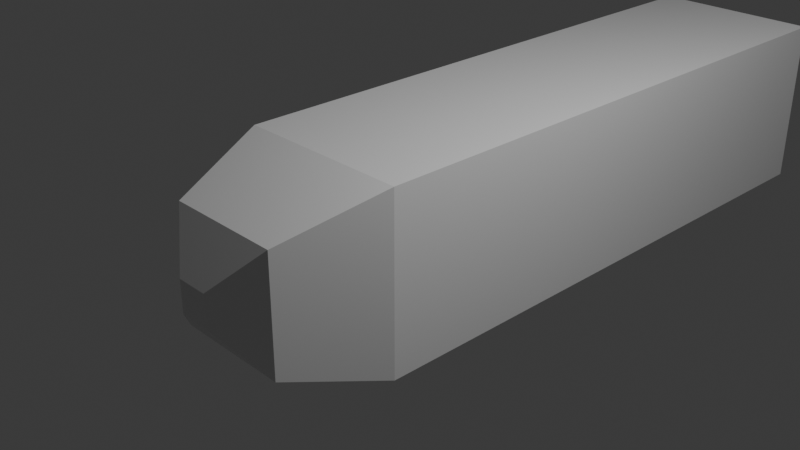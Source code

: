# Source: bullet.blend  (saved by Blender 5.0.118; exported with 4.5.12 LTS)
import bpy
from mathutils import Matrix  # noqa: F401  (used for matrix-valued properties, if any)

bpy.ops.wm.read_factory_settings(use_empty=True)
scene = bpy.context.scene
scene.name = 'Scene'

# ---- collections
col_collection = bpy.data.collections.new('Collection'); scene.collection.children.link(col_collection)

# ---- materials (node trees are filled in below, after node groups)
mat_material = bpy.data.materials.new('Material')
mat_material.alpha_threshold = 0.0
mat_material.use_backface_culling_lightprobe_volume = False
mat_material.roughness = 0.5
mat_material.line_color = (0.0, 0.0, 0.0, 1.0)

# ---- material node trees
mat_material.use_nodes = True; mat_material.node_tree.nodes.clear()
_N = mat_material.node_tree.nodes; _L = mat_material.node_tree.links
n0 = _N.new('ShaderNodeOutputMaterial'); n0.name = 'Material Output'; n0.location = (200, 100)
n1 = _N.new('ShaderNodeBsdfPrincipled'); n1.name = 'Principled BSDF'; n1.location = (-200, 100)
_L.new(n1.outputs[0], n0.inputs[0])
n0.is_active_output = True

# ---- world
world_world = bpy.data.worlds.new('World'); scene.world = world_world
world_world.use_nodes = True; world_world.node_tree.nodes.clear()
_N = world_world.node_tree.nodes; _L = world_world.node_tree.links
n0 = _N.new('ShaderNodeOutputWorld'); n0.name = 'World Output'; n0.location = (200, 100)
n1 = _N.new('ShaderNodeBackground'); n1.name = 'Background'; n1.location = (-200, 100)
n1.inputs[0].default_value = (0.05088, 0.05088, 0.05088, 1.0)
_L.new(n1.outputs[0], n0.inputs[0])
n0.is_active_output = True
world_world.color = (0.05088, 0.05088, 0.05088)
world_world.sun_shadow_jitter_overblur = 0.0

# ---- cameras
cam_camera = bpy.data.cameras.new('Camera')
cam_camera.clip_end = 100.0
cam_camera.ortho_scale = 7.314

# ---- lights
light_light = bpy.data.lights.new('Light', 'POINT')
light_light.energy = 1000.0
light_light.shadow_soft_size = 0.1

# ---- meshes
me_cube = bpy.data.meshes.new('Cube')
me_cube.from_pydata([(1.0, 6.0, 1.0), (1.0, 6.0, -1.0), (-1.0, 6.0, 1.0), (-1.0, 6.0, -1.0), (-1.0, -1.0, -1.0), (-1.0, -1.0, 1.0), (1.0, -1.0, 1.0), (1.0, -1.0, -1.0), (0.661, -2.123, 0.661), (0.1815, -2.479, 0.1815), (0.1815, -2.479, -0.1815), (0.661, -2.123, -0.661), (-0.1815, -2.479, 0.1815), (-0.661, -2.123, 0.661), (-0.661, -2.123, -0.661), (-0.1815, -2.479, -0.1815)], [], [(0, 2, 5, 6), (4, 5, 2, 3), (3, 1, 7, 4), (1, 0, 6, 7), (3, 2, 0, 1), (15, 12, 13, 14), (9, 10, 11, 8), (8, 13, 12, 9), (14, 11, 10, 15), (8, 11, 7, 6), (10, 9, 12, 15), (13, 8, 6, 5), (11, 14, 4, 7), (14, 13, 5, 4)])
_uv = me_cube.uv_layers.new(name='UVMap')
_uv.uv.foreach_set('vector', [0.625, 0.5, 0.875, 0.5, 0.875, 0.75, 0.625, 0.75, 0.375, 0.0, 0.625, 0.0, 0.625, 0.25, 0.375, 0.25, 0.125, 0.5, 0.375, 0.5, 0.375, 0.75, 0.125, 0.75, 0.375, 0.5, 0.625, 0.5, 0.625, 0.75, 0.375, 0.75, 0.375, 0.25, 0.625, 0.25, 0.625, 0.5, 0.375, 0.5, 0.4773, 0.8977, 0.5227, 0.8977, 0.5826, 0.9576, 0.4174, 0.9576, 0.5227, 0.8523, 0.4773, 0.8523, 0.4174, 0.7924, 0.5826, 0.7924, 0.5826, 0.7924, 0.5826, 0.9576, 0.5227, 0.8977, 0.5227, 0.8523, 0.4174, 0.9576, 0.4174, 0.7924, 0.4773, 0.8523, 0.4773, 0.8977, 0.5826, 0.7924, 0.4174, 0.7924, 0.375, 0.75, 0.625, 0.75, 0.4773, 0.8523, 0.5227, 0.8523, 0.5227, 0.8977, 0.4773, 0.8977, 0.5826, 0.9576, 0.5826, 0.7924, 0.625, 0.75, 0.625, 1.0, 0.4174, 0.7924, 0.4174, 0.9576, 0.375, 1.0, 0.375, 0.75, 0.4174, 0.9576, 0.5826, 0.9576, 0.625, 1.0, 0.375, 1.0])
me_cube.materials.append(mat_material)
me_cube.use_mirror_vertex_groups = False
me_cube.update()

# ---- objects
ob_cube = bpy.data.objects.new('Cube', me_cube)
ob_light = bpy.data.objects.new('Light', light_light)
ob_camera = bpy.data.objects.new('Camera', cam_camera)

# ---- transforms, parenting, visibility, modifiers, constraints
ob_cube.location = (0.0, 0.0, 0.0)
ob_cube.lock_rotations_4d = False
ob_cube.empty_display_type = 'ARROWS'
ob_cube.lineart.crease_threshold = 0.0
ob_light.location = (4.076, 1.005, 5.904)
ob_light.rotation_euler = (0.6503, 0.05522, 1.866)
ob_light.lock_rotations_4d = False
ob_light.empty_display_type = 'ARROWS'
ob_light.color = (0.0, 0.0, 0.0, 0.0)
ob_light.lineart.crease_threshold = 0.0
ob_camera.location = (7.359, -6.926, 4.958)
ob_camera.rotation_euler = (1.109, 0.0, 0.8149)
ob_camera.lock_rotations_4d = False
ob_camera.empty_display_type = 'ARROWS'
ob_camera.color = (0.0, 0.0, 0.0, 0.0)
ob_camera.display_type = 'WIRE'
ob_camera.lineart.crease_threshold = 0.0

# ---- collection membership
col_collection.objects.link(ob_cube)
col_collection.objects.link(ob_light)
col_collection.objects.link(ob_camera)

# ---- scene / render settings (as saved in the file)
scene.camera = ob_camera
scene.frame_start = 1; scene.frame_end = 250; scene.frame_set(1)
scene.render.engine = 'BLENDER_EEVEE_NEXT'
scene.render.bake_bias = 0.0
scene.render.bake_samples = 0
scene.cycles.sampling_pattern = 'TABULATED_SOBOL'
scene.eevee.use_volume_custom_range = False
bpy.context.view_layer.update()
